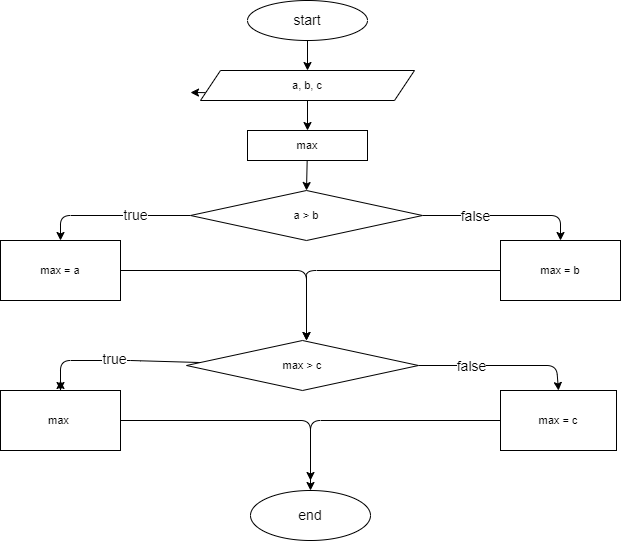

The diagram above was exported from draw.io. Its source (the exported page's mxGraphModel, read from the mxfile embedded in the PNG):
<mxGraphModel dx="820" dy="413" grid="1" gridSize="10" guides="1" tooltips="1" connect="1" arrows="1" fold="1" page="1" pageScale="1" pageWidth="827" pageHeight="1169" math="0" shadow="0">
  <root>
    <mxCell id="0" />
    <mxCell id="1" parent="0" />
    <mxCell id="4" style="edgeStyle=none;html=1;entryX=0.5;entryY=0;entryDx=0;entryDy=0;fontSize=11;" parent="1" source="2" target="3" edge="1">
      <mxGeometry relative="1" as="geometry" />
    </mxCell>
    <mxCell id="2" value="start" style="ellipse;whiteSpace=wrap;html=1;gradientColor=none;fillColor=default;fontSize=14;" parent="1" vertex="1">
      <mxGeometry x="307" width="120" height="40" as="geometry" />
    </mxCell>
    <mxCell id="7" style="edgeStyle=none;html=1;entryX=0.5;entryY=0;entryDx=0;entryDy=0;fontSize=11;" parent="1" source="3" target="5" edge="1">
      <mxGeometry relative="1" as="geometry" />
    </mxCell>
    <mxCell id="14" style="edgeStyle=none;html=1;exitX=0;exitY=0.75;exitDx=0;exitDy=0;fontSize=14;" edge="1" parent="1" source="3">
      <mxGeometry relative="1" as="geometry">
        <mxPoint x="250" y="92" as="targetPoint" />
      </mxGeometry>
    </mxCell>
    <mxCell id="3" value="a, b, c" style="shape=parallelogram;perimeter=parallelogramPerimeter;whiteSpace=wrap;html=1;fixedSize=1;fontSize=11;fillColor=default;gradientColor=none;" parent="1" vertex="1">
      <mxGeometry x="260" y="70" width="214" height="30" as="geometry" />
    </mxCell>
    <mxCell id="9" style="edgeStyle=none;html=1;entryX=0.5;entryY=0;entryDx=0;entryDy=0;fontSize=11;" parent="1" source="5" target="8" edge="1">
      <mxGeometry relative="1" as="geometry" />
    </mxCell>
    <mxCell id="5" value="max" style="rounded=0;whiteSpace=wrap;html=1;fontSize=11;fillColor=default;gradientColor=none;" parent="1" vertex="1">
      <mxGeometry x="307" y="130" width="120" height="30" as="geometry" />
    </mxCell>
    <mxCell id="12" style="edgeStyle=none;html=1;entryX=0.5;entryY=0;entryDx=0;entryDy=0;fontSize=14;" edge="1" parent="1" source="8" target="10">
      <mxGeometry relative="1" as="geometry">
        <Array as="points">
          <mxPoint x="120" y="215" />
        </Array>
      </mxGeometry>
    </mxCell>
    <mxCell id="15" value="true" style="edgeLabel;html=1;align=center;verticalAlign=middle;resizable=0;points=[];fontSize=14;" vertex="1" connectable="0" parent="12">
      <mxGeometry x="-0.2774" y="-1" relative="1" as="geometry">
        <mxPoint as="offset" />
      </mxGeometry>
    </mxCell>
    <mxCell id="13" style="edgeStyle=none;html=1;fontSize=14;entryX=0.5;entryY=0;entryDx=0;entryDy=0;" edge="1" parent="1" source="8" target="11">
      <mxGeometry relative="1" as="geometry">
        <mxPoint x="620" y="215" as="targetPoint" />
        <Array as="points">
          <mxPoint x="620" y="215" />
        </Array>
      </mxGeometry>
    </mxCell>
    <mxCell id="16" value="false" style="edgeLabel;html=1;align=center;verticalAlign=middle;resizable=0;points=[];fontSize=14;" vertex="1" connectable="0" parent="13">
      <mxGeometry x="-0.362" relative="1" as="geometry">
        <mxPoint as="offset" />
      </mxGeometry>
    </mxCell>
    <mxCell id="8" value="a &amp;gt; b" style="rhombus;whiteSpace=wrap;html=1;fontSize=11;fillColor=default;gradientColor=none;" parent="1" vertex="1">
      <mxGeometry x="250" y="190" width="232" height="50" as="geometry" />
    </mxCell>
    <mxCell id="21" style="edgeStyle=none;html=1;fontSize=14;entryX=0.5;entryY=0;entryDx=0;entryDy=0;" edge="1" parent="1" source="10">
      <mxGeometry relative="1" as="geometry">
        <mxPoint x="366" y="340" as="targetPoint" />
        <Array as="points">
          <mxPoint x="366" y="270" />
        </Array>
      </mxGeometry>
    </mxCell>
    <mxCell id="10" value="max = a" style="rounded=0;whiteSpace=wrap;html=1;fontSize=11;" vertex="1" parent="1">
      <mxGeometry x="60" y="240" width="120" height="60" as="geometry" />
    </mxCell>
    <mxCell id="22" style="edgeStyle=none;html=1;fontSize=14;" edge="1" parent="1" source="11">
      <mxGeometry relative="1" as="geometry">
        <mxPoint x="366" y="340" as="targetPoint" />
        <Array as="points">
          <mxPoint x="366" y="270" />
          <mxPoint x="366" y="280" />
          <mxPoint x="366" y="300" />
        </Array>
      </mxGeometry>
    </mxCell>
    <mxCell id="11" value="max = b" style="rounded=0;whiteSpace=wrap;html=1;fontSize=11;" vertex="1" parent="1">
      <mxGeometry x="560" y="240" width="120" height="60" as="geometry" />
    </mxCell>
    <mxCell id="25" style="edgeStyle=none;html=1;fontSize=14;entryX=0.5;entryY=0;entryDx=0;entryDy=0;" edge="1" parent="1" source="27" target="29">
      <mxGeometry relative="1" as="geometry">
        <mxPoint x="616" y="365" as="targetPoint" />
        <Array as="points">
          <mxPoint x="616" y="365" />
        </Array>
      </mxGeometry>
    </mxCell>
    <mxCell id="26" value="false" style="edgeLabel;html=1;align=center;verticalAlign=middle;resizable=0;points=[];fontSize=14;" vertex="1" connectable="0" parent="25">
      <mxGeometry x="-0.362" relative="1" as="geometry">
        <mxPoint as="offset" />
      </mxGeometry>
    </mxCell>
    <mxCell id="33" value="" style="edgeStyle=none;html=1;fontSize=14;" edge="1" parent="1" source="27" target="28">
      <mxGeometry relative="1" as="geometry">
        <Array as="points">
          <mxPoint x="190" y="360" />
          <mxPoint x="120" y="360" />
        </Array>
      </mxGeometry>
    </mxCell>
    <mxCell id="34" value="true" style="edgeLabel;html=1;align=center;verticalAlign=middle;resizable=0;points=[];fontSize=14;" vertex="1" connectable="0" parent="33">
      <mxGeometry x="0.0107" y="-2" relative="1" as="geometry">
        <mxPoint as="offset" />
      </mxGeometry>
    </mxCell>
    <mxCell id="27" value="max &amp;gt; c" style="rhombus;whiteSpace=wrap;html=1;fontSize=11;fillColor=default;gradientColor=none;" vertex="1" parent="1">
      <mxGeometry x="246" y="340" width="232" height="50" as="geometry" />
    </mxCell>
    <mxCell id="30" style="edgeStyle=none;html=1;fontSize=14;" edge="1" parent="1">
      <mxGeometry relative="1" as="geometry">
        <mxPoint x="120" y="380" as="targetPoint" />
        <mxPoint x="120" y="390" as="sourcePoint" />
      </mxGeometry>
    </mxCell>
    <mxCell id="38" style="edgeStyle=none;html=1;fontSize=14;" edge="1" parent="1" source="28" target="35">
      <mxGeometry relative="1" as="geometry">
        <Array as="points">
          <mxPoint x="370" y="420" />
        </Array>
      </mxGeometry>
    </mxCell>
    <mxCell id="28" value="max&amp;nbsp;" style="rounded=0;whiteSpace=wrap;html=1;fontSize=11;" vertex="1" parent="1">
      <mxGeometry x="60" y="390" width="120" height="60" as="geometry" />
    </mxCell>
    <mxCell id="42" style="edgeStyle=none;html=1;fontSize=14;" edge="1" parent="1" source="29">
      <mxGeometry relative="1" as="geometry">
        <mxPoint x="370" y="480" as="targetPoint" />
        <Array as="points">
          <mxPoint x="370" y="420" />
          <mxPoint x="370" y="470" />
        </Array>
      </mxGeometry>
    </mxCell>
    <mxCell id="29" value="max = c" style="rounded=0;whiteSpace=wrap;html=1;fontSize=11;" vertex="1" parent="1">
      <mxGeometry x="560" y="390" width="116" height="60" as="geometry" />
    </mxCell>
    <mxCell id="35" value="end" style="ellipse;whiteSpace=wrap;html=1;gradientColor=none;fillColor=default;fontSize=14;" vertex="1" parent="1">
      <mxGeometry x="310" y="490" width="120" height="50" as="geometry" />
    </mxCell>
  </root>
</mxGraphModel>